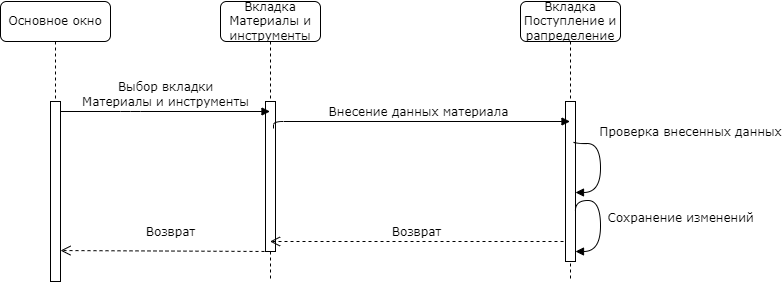

The diagram above was exported from draw.io. Its source (the exported page's mxGraphModel, read from the mxfile embedded in the PNG):
<mxGraphModel dx="1178" dy="790" grid="1" gridSize="10" guides="1" tooltips="1" connect="1" arrows="1" fold="1" page="1" pageScale="1" pageWidth="1100" pageHeight="850" background="none" math="0" shadow="0">
  <root>
    <mxCell id="0" />
    <mxCell id="1" parent="0" />
    <mxCell id="7baba1c4bc27f4b0-2" value="Вкладка Материалы и инструменты" style="shape=umlLifeline;perimeter=lifelinePerimeter;whiteSpace=wrap;html=1;container=1;collapsible=0;recursiveResize=0;outlineConnect=0;rounded=1;shadow=0;comic=0;labelBackgroundColor=none;strokeWidth=1;fontFamily=Verdana;fontSize=12;align=center;" parent="1" vertex="1">
      <mxGeometry x="310" y="80" width="100" height="280" as="geometry" />
    </mxCell>
    <mxCell id="7baba1c4bc27f4b0-10" value="" style="html=1;points=[];perimeter=orthogonalPerimeter;rounded=0;shadow=0;comic=0;labelBackgroundColor=none;strokeWidth=1;fontFamily=Verdana;fontSize=12;align=center;" parent="7baba1c4bc27f4b0-2" vertex="1">
      <mxGeometry x="45" y="100" width="10" height="150" as="geometry" />
    </mxCell>
    <mxCell id="2jb0UfUXojAi2Yqv621_-3" value="Возврат" style="html=1;verticalAlign=bottom;endArrow=open;dashed=1;endSize=8;labelBackgroundColor=none;fontFamily=Verdana;fontSize=12;entryX=1;entryY=0.828;entryDx=0;entryDy=0;entryPerimeter=0;" parent="7baba1c4bc27f4b0-2" target="7baba1c4bc27f4b0-9" edge="1">
      <mxGeometry x="-0.0472" y="-10" relative="1" as="geometry">
        <mxPoint x="-200" y="249.9999999999999" as="targetPoint" />
        <mxPoint x="50" y="250" as="sourcePoint" />
        <Array as="points" />
        <mxPoint as="offset" />
      </mxGeometry>
    </mxCell>
    <mxCell id="7baba1c4bc27f4b0-3" value="Вкладка Поступление и рапределение" style="shape=umlLifeline;perimeter=lifelinePerimeter;whiteSpace=wrap;html=1;container=1;collapsible=0;recursiveResize=0;outlineConnect=0;rounded=1;shadow=0;comic=0;labelBackgroundColor=none;strokeWidth=1;fontFamily=Verdana;fontSize=12;align=center;" parent="1" vertex="1">
      <mxGeometry x="610" y="80" width="100" height="280" as="geometry" />
    </mxCell>
    <mxCell id="7baba1c4bc27f4b0-13" value="" style="html=1;points=[];perimeter=orthogonalPerimeter;rounded=0;shadow=0;comic=0;labelBackgroundColor=none;strokeWidth=1;fontFamily=Verdana;fontSize=12;align=center;" parent="7baba1c4bc27f4b0-3" vertex="1">
      <mxGeometry x="45" y="100" width="10" height="160" as="geometry" />
    </mxCell>
    <mxCell id="2jb0UfUXojAi2Yqv621_-11" value="&lt;div&gt;Сохранение изменений&lt;/div&gt;" style="html=1;verticalAlign=bottom;endArrow=block;labelBackgroundColor=none;fontFamily=Verdana;fontSize=12;elbow=vertical;edgeStyle=orthogonalEdgeStyle;curved=1;exitX=0.994;exitY=0.682;exitDx=0;exitDy=0;exitPerimeter=0;" parent="7baba1c4bc27f4b0-3" source="7baba1c4bc27f4b0-13" target="7baba1c4bc27f4b0-13" edge="1">
      <mxGeometry x="0.1086" y="80" relative="1" as="geometry">
        <mxPoint x="64" y="236" as="sourcePoint" />
        <mxPoint x="110" y="260" as="targetPoint" />
        <Array as="points">
          <mxPoint x="80" y="199" />
          <mxPoint x="80" y="250" />
        </Array>
        <mxPoint as="offset" />
      </mxGeometry>
    </mxCell>
    <mxCell id="QlXq6YQfVXaJkivFBbUZ-1" value="&lt;div&gt;Проверка внесенных данных&lt;/div&gt;" style="html=1;verticalAlign=bottom;endArrow=block;labelBackgroundColor=none;fontFamily=Verdana;fontSize=12;elbow=vertical;edgeStyle=orthogonalEdgeStyle;curved=1;exitX=0.8;exitY=0.25;exitDx=0;exitDy=0;exitPerimeter=0;" parent="7baba1c4bc27f4b0-3" source="7baba1c4bc27f4b0-13" edge="1">
      <mxGeometry x="-0.4369" y="90" relative="1" as="geometry">
        <mxPoint x="55" y="170" as="sourcePoint" />
        <mxPoint x="55" y="191" as="targetPoint" />
        <Array as="points">
          <mxPoint x="53" y="142" />
          <mxPoint x="80" y="142" />
          <mxPoint x="80" y="191" />
        </Array>
        <mxPoint y="-2" as="offset" />
      </mxGeometry>
    </mxCell>
    <mxCell id="2jb0UfUXojAi2Yqv621_-4" value="Возврат" style="html=1;verticalAlign=bottom;endArrow=open;dashed=1;endSize=8;labelBackgroundColor=none;fontFamily=Verdana;fontSize=12;" parent="7baba1c4bc27f4b0-3" target="7baba1c4bc27f4b0-2" edge="1">
      <mxGeometry relative="1" as="geometry">
        <mxPoint x="-162" y="240" as="targetPoint" />
        <mxPoint x="43" y="240" as="sourcePoint" />
        <Array as="points" />
      </mxGeometry>
    </mxCell>
    <mxCell id="7baba1c4bc27f4b0-8" value="Основное окно " style="shape=umlLifeline;perimeter=lifelinePerimeter;whiteSpace=wrap;html=1;container=1;collapsible=0;recursiveResize=0;outlineConnect=0;rounded=1;shadow=0;comic=0;labelBackgroundColor=none;strokeWidth=1;fontFamily=Verdana;fontSize=12;align=center;" parent="1" vertex="1">
      <mxGeometry x="90" y="80" width="110" height="280" as="geometry" />
    </mxCell>
    <mxCell id="7baba1c4bc27f4b0-9" value="" style="html=1;points=[];perimeter=orthogonalPerimeter;rounded=0;shadow=0;comic=0;labelBackgroundColor=none;strokeWidth=1;fontFamily=Verdana;fontSize=12;align=center;" parent="7baba1c4bc27f4b0-8" vertex="1">
      <mxGeometry x="50" y="100" width="10" height="180" as="geometry" />
    </mxCell>
    <mxCell id="7baba1c4bc27f4b0-11" value="Выбор вкладки &lt;br&gt;Материалы и инструменты" style="html=1;verticalAlign=bottom;endArrow=block;labelBackgroundColor=none;fontFamily=Verdana;fontSize=12;edgeStyle=elbowEdgeStyle;elbow=vertical;" parent="1" target="7baba1c4bc27f4b0-2" edge="1">
      <mxGeometry relative="1" as="geometry">
        <mxPoint x="150" y="190" as="sourcePoint" />
        <mxPoint x="285" y="190" as="targetPoint" />
        <Array as="points">
          <mxPoint x="220" y="190" />
        </Array>
      </mxGeometry>
    </mxCell>
    <mxCell id="yorfr9tFos0Biwi4d7dp-1" value="Внесение данных материала" style="html=1;verticalAlign=bottom;endArrow=block;labelBackgroundColor=none;fontFamily=Verdana;fontSize=12;edgeStyle=elbowEdgeStyle;elbow=vertical;exitX=0.8;exitY=0.18;exitDx=0;exitDy=0;exitPerimeter=0;" parent="1" source="7baba1c4bc27f4b0-10" target="7baba1c4bc27f4b0-3" edge="1">
      <mxGeometry relative="1" as="geometry">
        <mxPoint x="370" y="200" as="sourcePoint" />
        <mxPoint x="580" y="200" as="targetPoint" />
        <Array as="points">
          <mxPoint x="440" y="200" />
        </Array>
      </mxGeometry>
    </mxCell>
  </root>
</mxGraphModel>